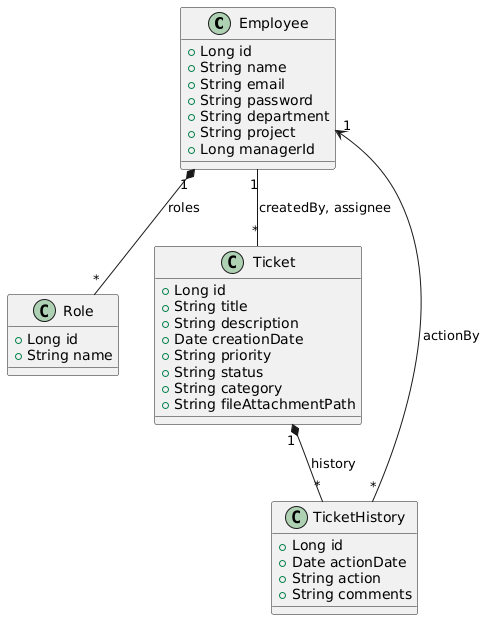

The diagram above was rendered by PlantUML. Its source (embedded in the PNG):
@startuml
class Employee {
  +Long id
  +String name
  +String email
  +String password
  +String department
  +String project
  +Long managerId
}

class Role {
  +Long id
  +String name
}

class Ticket {
  +Long id
  +String title
  +String description
  +Date creationDate
  +String priority
  +String status
  +String category
  +String fileAttachmentPath
}

class TicketHistory {
  +Long id
  +Date actionDate
  +String action
  +String comments
}

Employee "1" *-- "*" Role        : roles
Employee "1" -- "*" Ticket       : createdBy, assignee
Ticket "1" *-- "*" TicketHistory : history
TicketHistory "*" --> "1" Employee : actionBy
@enduml